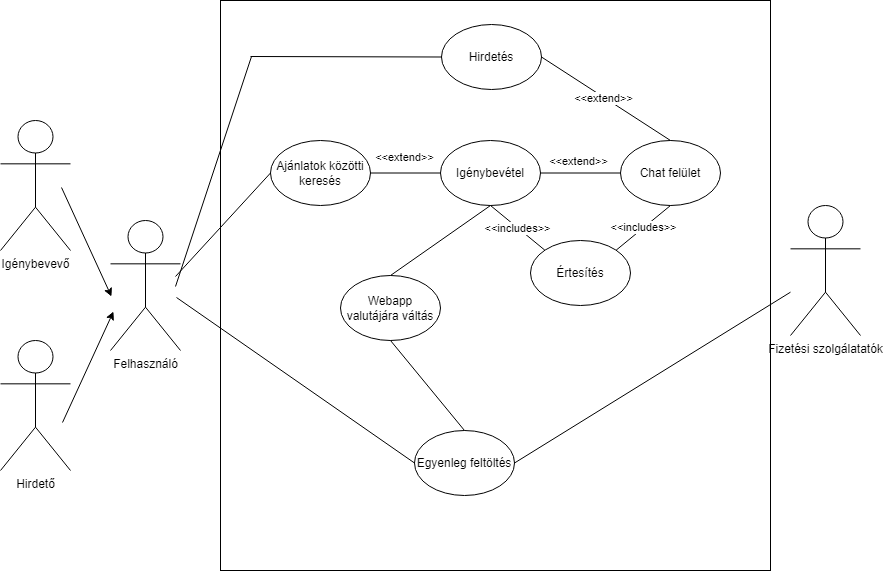

The diagram above was exported from draw.io. Its source (the exported page's mxGraphModel, read from the mxfile embedded in the PNG):
<mxGraphModel dx="2249" dy="772" grid="1" gridSize="10" guides="1" tooltips="1" connect="1" arrows="1" fold="1" page="1" pageScale="1" pageWidth="827" pageHeight="1169" math="0" shadow="0">
  <root>
    <mxCell id="0" />
    <mxCell id="1" parent="0" />
    <mxCell id="iTmHjOLnlalY6dqC1Zrf-1" value="" style="rounded=0;whiteSpace=wrap;html=1;fillColor=none;" parent="1" vertex="1">
      <mxGeometry x="120" y="60" width="550" height="570" as="geometry" />
    </mxCell>
    <mxCell id="iTmHjOLnlalY6dqC1Zrf-11" value="Ajánlatok közötti keresés" style="ellipse;whiteSpace=wrap;html=1;fillColor=none;" parent="1" vertex="1">
      <mxGeometry x="170" y="200" width="100" height="65" as="geometry" />
    </mxCell>
    <mxCell id="iTmHjOLnlalY6dqC1Zrf-12" value="Felhasználó" style="shape=umlActor;verticalLabelPosition=bottom;verticalAlign=top;html=1;outlineConnect=0;fillColor=none;" parent="1" vertex="1">
      <mxGeometry x="10" y="280" width="70" height="130" as="geometry" />
    </mxCell>
    <mxCell id="iTmHjOLnlalY6dqC1Zrf-15" value="" style="endArrow=none;html=1;rounded=0;entryX=0;entryY=0.5;entryDx=0;entryDy=0;" parent="1" target="iTmHjOLnlalY6dqC1Zrf-11" edge="1">
      <mxGeometry width="50" height="50" relative="1" as="geometry">
        <mxPoint x="75" y="336" as="sourcePoint" />
        <mxPoint x="540" y="280" as="targetPoint" />
      </mxGeometry>
    </mxCell>
    <mxCell id="iTmHjOLnlalY6dqC1Zrf-17" value="" style="endArrow=none;html=1;rounded=0;entryX=0;entryY=0.5;entryDx=0;entryDy=0;" parent="1" target="iTmHjOLnlalY6dqC1Zrf-21" edge="1">
      <mxGeometry width="50" height="50" relative="1" as="geometry">
        <mxPoint x="76" y="357" as="sourcePoint" />
        <mxPoint x="200" y="445" as="targetPoint" />
      </mxGeometry>
    </mxCell>
    <mxCell id="iTmHjOLnlalY6dqC1Zrf-19" value="" style="endArrow=none;html=1;rounded=0;entryX=1;entryY=0.5;entryDx=0;entryDy=0;" parent="1" source="iTmHjOLnlalY6dqC1Zrf-39" target="iTmHjOLnlalY6dqC1Zrf-21" edge="1">
      <mxGeometry width="50" height="50" relative="1" as="geometry">
        <mxPoint x="640" y="338.3904109589039" as="sourcePoint" />
        <mxPoint x="320" y="445" as="targetPoint" />
      </mxGeometry>
    </mxCell>
    <mxCell id="iTmHjOLnlalY6dqC1Zrf-21" value="Egyenleg feltöltés" style="ellipse;whiteSpace=wrap;html=1;fillColor=none;" parent="1" vertex="1">
      <mxGeometry x="314" y="490" width="100" height="65" as="geometry" />
    </mxCell>
    <mxCell id="iTmHjOLnlalY6dqC1Zrf-22" value="Igénybevétel" style="ellipse;whiteSpace=wrap;html=1;fillColor=none;" parent="1" vertex="1">
      <mxGeometry x="340" y="200" width="100" height="65" as="geometry" />
    </mxCell>
    <mxCell id="iTmHjOLnlalY6dqC1Zrf-23" value="Chat felület" style="ellipse;whiteSpace=wrap;html=1;fillColor=none;" parent="1" vertex="1">
      <mxGeometry x="520" y="200" width="100" height="65" as="geometry" />
    </mxCell>
    <mxCell id="iTmHjOLnlalY6dqC1Zrf-24" value="&amp;lt;&amp;lt;extend&amp;gt;&amp;gt;" style="endArrow=none;html=1;rounded=0;exitX=1;exitY=0.5;exitDx=0;exitDy=0;entryX=0;entryY=0.5;entryDx=0;entryDy=0;" parent="1" source="iTmHjOLnlalY6dqC1Zrf-22" target="iTmHjOLnlalY6dqC1Zrf-23" edge="1">
      <mxGeometry x="-0.05" y="13" width="50" height="50" relative="1" as="geometry">
        <mxPoint x="490" y="320" as="sourcePoint" />
        <mxPoint x="540" y="270" as="targetPoint" />
        <mxPoint y="1" as="offset" />
      </mxGeometry>
    </mxCell>
    <mxCell id="iTmHjOLnlalY6dqC1Zrf-27" value="Értesítés" style="ellipse;whiteSpace=wrap;html=1;fillColor=none;" parent="1" vertex="1">
      <mxGeometry x="430" y="300" width="100" height="65" as="geometry" />
    </mxCell>
    <mxCell id="iTmHjOLnlalY6dqC1Zrf-34" value="Igénybevevő" style="shape=umlActor;verticalLabelPosition=bottom;verticalAlign=top;html=1;outlineConnect=0;fillColor=none;" parent="1" vertex="1">
      <mxGeometry x="-100" y="180" width="70" height="130" as="geometry" />
    </mxCell>
    <mxCell id="iTmHjOLnlalY6dqC1Zrf-35" value="Hirdető" style="shape=umlActor;verticalLabelPosition=bottom;verticalAlign=top;html=1;outlineConnect=0;fillColor=none;" parent="1" vertex="1">
      <mxGeometry x="-100" y="400" width="70" height="130" as="geometry" />
    </mxCell>
    <mxCell id="iTmHjOLnlalY6dqC1Zrf-36" value="" style="endArrow=classic;html=1;rounded=0;" parent="1" edge="1">
      <mxGeometry width="50" height="50" relative="1" as="geometry">
        <mxPoint x="-38" y="482" as="sourcePoint" />
        <mxPoint x="13" y="371" as="targetPoint" />
      </mxGeometry>
    </mxCell>
    <mxCell id="iTmHjOLnlalY6dqC1Zrf-37" value="" style="endArrow=classic;html=1;rounded=0;" parent="1" edge="1">
      <mxGeometry width="50" height="50" relative="1" as="geometry">
        <mxPoint x="-39" y="247" as="sourcePoint" />
        <mxPoint x="11" y="356" as="targetPoint" />
      </mxGeometry>
    </mxCell>
    <mxCell id="iTmHjOLnlalY6dqC1Zrf-39" value="Fizetési szolgálatatók" style="shape=umlActor;verticalLabelPosition=bottom;verticalAlign=top;html=1;outlineConnect=0;fillColor=none;" parent="1" vertex="1">
      <mxGeometry x="690" y="265" width="70" height="130" as="geometry" />
    </mxCell>
    <mxCell id="iTmHjOLnlalY6dqC1Zrf-40" value="&amp;lt;&amp;lt;extend&amp;gt;&amp;gt;" style="endArrow=none;html=1;rounded=0;entryX=1;entryY=0.5;entryDx=0;entryDy=0;exitX=0;exitY=0.5;exitDx=0;exitDy=0;" parent="1" source="iTmHjOLnlalY6dqC1Zrf-22" target="iTmHjOLnlalY6dqC1Zrf-11" edge="1">
      <mxGeometry x="0.0286" y="-16" width="50" height="50" relative="1" as="geometry">
        <mxPoint x="280" y="380" as="sourcePoint" />
        <mxPoint x="330" y="330" as="targetPoint" />
        <mxPoint as="offset" />
      </mxGeometry>
    </mxCell>
    <mxCell id="iTmHjOLnlalY6dqC1Zrf-41" value="&amp;lt;&amp;lt;includes&amp;gt;&amp;gt;" style="endArrow=none;html=1;rounded=0;entryX=0.5;entryY=1;entryDx=0;entryDy=0;exitX=0;exitY=0;exitDx=0;exitDy=0;" parent="1" source="iTmHjOLnlalY6dqC1Zrf-27" target="iTmHjOLnlalY6dqC1Zrf-22" edge="1">
      <mxGeometry x="-0.0069" y="1" width="50" height="50" relative="1" as="geometry">
        <mxPoint x="440" y="330" as="sourcePoint" />
        <mxPoint x="330" y="330" as="targetPoint" />
        <mxPoint as="offset" />
      </mxGeometry>
    </mxCell>
    <mxCell id="iTmHjOLnlalY6dqC1Zrf-42" value="&amp;lt;&amp;lt;includes&amp;gt;&amp;gt;" style="endArrow=none;html=1;rounded=0;exitX=0.5;exitY=1;exitDx=0;exitDy=0;entryX=1;entryY=0;entryDx=0;entryDy=0;" parent="1" source="iTmHjOLnlalY6dqC1Zrf-23" target="iTmHjOLnlalY6dqC1Zrf-27" edge="1">
      <mxGeometry width="50" height="50" relative="1" as="geometry">
        <mxPoint x="280" y="380" as="sourcePoint" />
        <mxPoint x="540" y="330" as="targetPoint" />
      </mxGeometry>
    </mxCell>
    <mxCell id="iTmHjOLnlalY6dqC1Zrf-44" value="" style="endArrow=none;html=1;rounded=0;entryX=0.5;entryY=0;entryDx=0;entryDy=0;exitX=0.5;exitY=1;exitDx=0;exitDy=0;" parent="1" source="iTmHjOLnlalY6dqC1Zrf-46" target="iTmHjOLnlalY6dqC1Zrf-21" edge="1">
      <mxGeometry width="50" height="50" relative="1" as="geometry">
        <mxPoint x="360" y="428" as="sourcePoint" />
        <mxPoint x="330" y="330" as="targetPoint" />
      </mxGeometry>
    </mxCell>
    <mxCell id="iTmHjOLnlalY6dqC1Zrf-46" value="Webapp valutájára váltás" style="ellipse;whiteSpace=wrap;html=1;fillColor=none;" parent="1" vertex="1">
      <mxGeometry x="240" y="335" width="100" height="65" as="geometry" />
    </mxCell>
    <mxCell id="iTmHjOLnlalY6dqC1Zrf-47" value="" style="endArrow=none;html=1;rounded=0;exitX=0.5;exitY=0;exitDx=0;exitDy=0;entryX=0.5;entryY=1;entryDx=0;entryDy=0;" parent="1" source="iTmHjOLnlalY6dqC1Zrf-46" target="iTmHjOLnlalY6dqC1Zrf-22" edge="1">
      <mxGeometry width="50" height="50" relative="1" as="geometry">
        <mxPoint x="280" y="370" as="sourcePoint" />
        <mxPoint x="330" y="320" as="targetPoint" />
      </mxGeometry>
    </mxCell>
    <mxCell id="iTmHjOLnlalY6dqC1Zrf-50" value="Hirdetés" style="ellipse;whiteSpace=wrap;html=1;fillColor=none;" parent="1" vertex="1">
      <mxGeometry x="341" y="84" width="100" height="65" as="geometry" />
    </mxCell>
    <mxCell id="iTmHjOLnlalY6dqC1Zrf-51" value="" style="endArrow=none;html=1;rounded=0;" parent="1" edge="1">
      <mxGeometry width="50" height="50" relative="1" as="geometry">
        <mxPoint x="75" y="346" as="sourcePoint" />
        <mxPoint x="151" y="116" as="targetPoint" />
      </mxGeometry>
    </mxCell>
    <mxCell id="iTmHjOLnlalY6dqC1Zrf-52" value="" style="endArrow=none;html=1;rounded=0;exitX=0;exitY=0.5;exitDx=0;exitDy=0;" parent="1" source="iTmHjOLnlalY6dqC1Zrf-50" edge="1">
      <mxGeometry width="50" height="50" relative="1" as="geometry">
        <mxPoint x="220" y="340" as="sourcePoint" />
        <mxPoint x="150" y="116" as="targetPoint" />
      </mxGeometry>
    </mxCell>
    <mxCell id="iTmHjOLnlalY6dqC1Zrf-53" value="" style="endArrow=none;html=1;rounded=0;entryX=1;entryY=0.5;entryDx=0;entryDy=0;exitX=0.5;exitY=0;exitDx=0;exitDy=0;" parent="1" source="iTmHjOLnlalY6dqC1Zrf-23" target="iTmHjOLnlalY6dqC1Zrf-50" edge="1">
      <mxGeometry width="50" height="50" relative="1" as="geometry">
        <mxPoint x="220" y="340" as="sourcePoint" />
        <mxPoint x="270" y="290" as="targetPoint" />
      </mxGeometry>
    </mxCell>
    <mxCell id="iTmHjOLnlalY6dqC1Zrf-54" value="&amp;lt;&amp;lt;extend&amp;gt;&amp;gt;" style="edgeLabel;html=1;align=center;verticalAlign=middle;resizable=0;points=[];" parent="iTmHjOLnlalY6dqC1Zrf-53" vertex="1" connectable="0">
      <mxGeometry x="0.3597" y="-1" relative="1" as="geometry">
        <mxPoint x="19" y="15" as="offset" />
      </mxGeometry>
    </mxCell>
  </root>
</mxGraphModel>